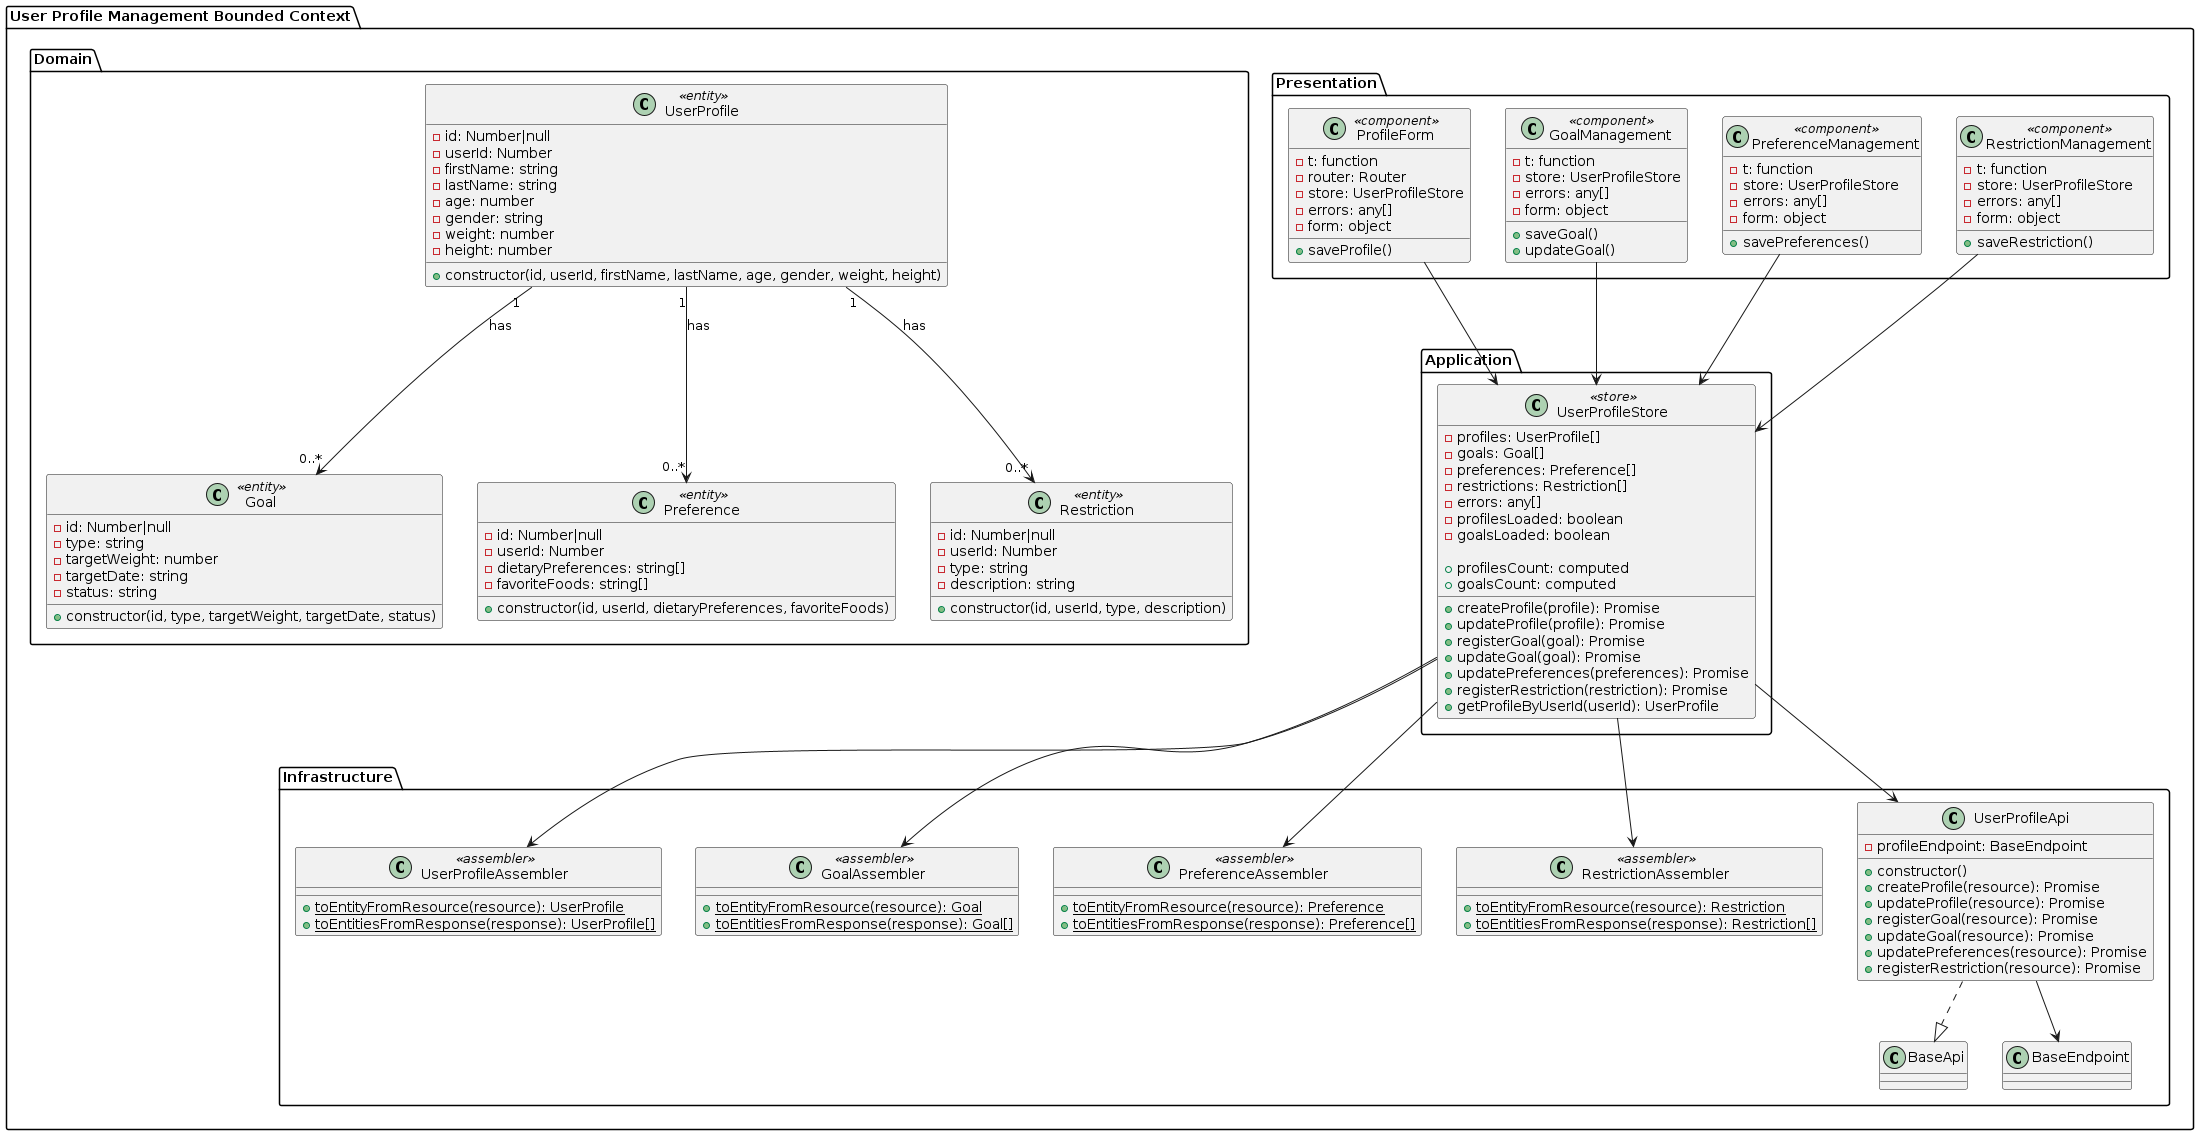

The diagram above was rendered by PlantUML. Its source (embedded in the PNG):
@startuml
package "User Profile Management Bounded Context" as upm {

    package "Domain" as upm_domain {

        class UserProfile <<entity>> {
            - id: Number|null
            - userId: Number
            - firstName: string
            - lastName: string
            - age: number
            - gender: string
            - weight: number
            - height: number
            + constructor(id, userId, firstName, lastName, age, gender, weight, height)
        }

        class Goal <<entity>> {
            - id: Number|null
            - type: string
            - targetWeight: number
            - targetDate: string
            - status: string
            + constructor(id, type, targetWeight, targetDate, status)
        }

        class Preference <<entity>> {
            - id: Number|null
            - userId: Number
            - dietaryPreferences: string[]
            - favoriteFoods: string[]
            + constructor(id, userId, dietaryPreferences, favoriteFoods)
        }

        class Restriction <<entity>> {
            - id: Number|null
            - userId: Number
            - type: string
            - description: string
            + constructor(id, userId, type, description)
        }

        UserProfile "1" --> "0..*" Goal : has
        UserProfile "1" --> "0..*" Preference : has
        UserProfile "1" --> "0..*" Restriction : has
    }


    package "Infrastructure" as upm_infrastructure {

        class UserProfileAssembler <<assembler>> {
            + {static} toEntityFromResource(resource): UserProfile
            + {static} toEntitiesFromResponse(response): UserProfile[]
        }

        class GoalAssembler <<assembler>> {
            + {static} toEntityFromResource(resource): Goal
            + {static} toEntitiesFromResponse(response): Goal[]
        }

        class PreferenceAssembler <<assembler>> {
            + {static} toEntityFromResource(resource): Preference
            + {static} toEntitiesFromResponse(response): Preference[]
        }

        class RestrictionAssembler <<assembler>> {
            + {static} toEntityFromResource(resource): Restriction
            + {static} toEntitiesFromResponse(response): Restriction[]
        }

        class UserProfileApi {
            - profileEndpoint: BaseEndpoint
            + constructor()
            + createProfile(resource): Promise
            + updateProfile(resource): Promise
            + registerGoal(resource): Promise
            + updateGoal(resource): Promise
            + updatePreferences(resource): Promise
            + registerRestriction(resource): Promise
        }

        UserProfileApi ..|> BaseApi
        UserProfileApi --> BaseEndpoint
    }


    package "Application" as upm_application {

        class UserProfileStore <<store>> {
            - profiles: UserProfile[]
            - goals: Goal[]
            - preferences: Preference[]
            - restrictions: Restriction[]
            - errors: any[]
            - profilesLoaded: boolean
            - goalsLoaded: boolean

            + profilesCount: computed
            + goalsCount: computed

            + createProfile(profile): Promise
            + updateProfile(profile): Promise
            + registerGoal(goal): Promise
            + updateGoal(goal): Promise
            + updatePreferences(preferences): Promise
            + registerRestriction(restriction): Promise
            + getProfileByUserId(userId): UserProfile
        }

        UserProfileStore --> UserProfileApi
        UserProfileStore --> UserProfileAssembler
        UserProfileStore --> GoalAssembler
        UserProfileStore --> PreferenceAssembler
        UserProfileStore --> RestrictionAssembler
    }


    package "Presentation" as upm_presentation {

        class ProfileForm <<component>> {
            - t: function
            - router: Router
            - store: UserProfileStore
            - errors: any[]
            - form: object
            + saveProfile()
        }

        class GoalManagement <<component>> {
            - t: function
            - store: UserProfileStore
            - errors: any[]
            - form: object
            + saveGoal()
            + updateGoal()
        }

        class PreferenceManagement <<component>> {
            - t: function
            - store: UserProfileStore
            - errors: any[]
            - form: object
            + savePreferences()
        }

        class RestrictionManagement <<component>> {
            - t: function
            - store: UserProfileStore
            - errors: any[]
            - form: object
            + saveRestriction()
        }

        ProfileForm --> UserProfileStore
        GoalManagement --> UserProfileStore
        PreferenceManagement --> UserProfileStore
        RestrictionManagement --> UserProfileStore
    }
}
@enduml